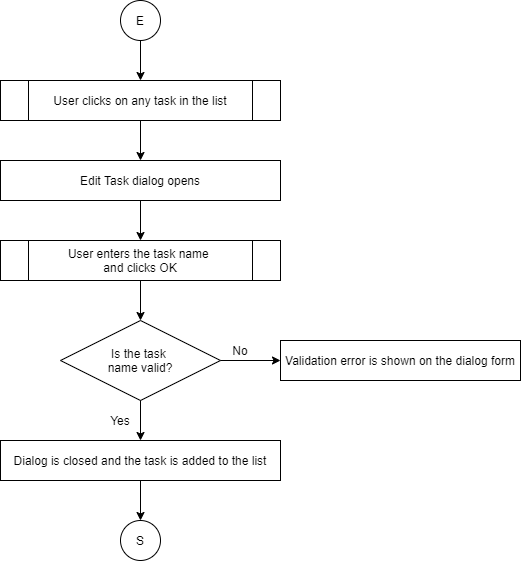

The diagram above was exported from draw.io. Its source (the exported page's mxGraphModel, read from the mxfile embedded in the PNG):
<mxGraphModel dx="868" dy="401" grid="1" gridSize="10" guides="1" tooltips="1" connect="1" arrows="1" fold="1" page="1" pageScale="1" pageWidth="850" pageHeight="1100" math="0" shadow="0">
  <root>
    <mxCell id="0" />
    <mxCell id="1" parent="0" />
    <mxCell id="2" value="E" style="ellipse;whiteSpace=wrap;html=1;aspect=fixed;" vertex="1" parent="1">
      <mxGeometry x="280" y="40" width="40" height="40" as="geometry" />
    </mxCell>
    <mxCell id="3" value="User enters the task name &lt;br&gt;and clicks OK" style="shape=process;whiteSpace=wrap;html=1;backgroundOutline=1;" vertex="1" parent="1">
      <mxGeometry x="160" y="280" width="280" height="40" as="geometry" />
    </mxCell>
    <mxCell id="4" value="Is the task &lt;br&gt;name valid?" style="rhombus;whiteSpace=wrap;html=1;" vertex="1" parent="1">
      <mxGeometry x="220" y="360" width="160" height="80" as="geometry" />
    </mxCell>
    <mxCell id="5" value="Dialog is closed and the task is added to the list" style="rounded=0;whiteSpace=wrap;html=1;" vertex="1" parent="1">
      <mxGeometry x="160" y="480" width="280" height="40" as="geometry" />
    </mxCell>
    <mxCell id="6" value="Validation error is shown on the dialog form" style="rounded=0;whiteSpace=wrap;html=1;" vertex="1" parent="1">
      <mxGeometry x="440" y="380" width="240" height="40" as="geometry" />
    </mxCell>
    <mxCell id="7" value="User clicks on any task in the list" style="shape=process;whiteSpace=wrap;html=1;backgroundOutline=1;" vertex="1" parent="1">
      <mxGeometry x="160" y="120" width="280" height="40" as="geometry" />
    </mxCell>
    <mxCell id="8" value="Edit Task dialog opens" style="rounded=0;whiteSpace=wrap;html=1;" vertex="1" parent="1">
      <mxGeometry x="160" y="200" width="280" height="40" as="geometry" />
    </mxCell>
    <mxCell id="9" value="S" style="ellipse;whiteSpace=wrap;html=1;aspect=fixed;" vertex="1" parent="1">
      <mxGeometry x="280" y="560" width="40" height="40" as="geometry" />
    </mxCell>
    <mxCell id="10" value="" style="endArrow=classic;html=1;exitX=0.5;exitY=1;exitDx=0;exitDy=0;" edge="1" source="2" parent="1">
      <mxGeometry width="50" height="50" relative="1" as="geometry">
        <mxPoint x="260" y="280" as="sourcePoint" />
        <mxPoint x="300" y="120" as="targetPoint" />
      </mxGeometry>
    </mxCell>
    <mxCell id="11" value="" style="endArrow=classic;html=1;exitX=0.5;exitY=1;exitDx=0;exitDy=0;" edge="1" parent="1">
      <mxGeometry width="50" height="50" relative="1" as="geometry">
        <mxPoint x="300" y="160" as="sourcePoint" />
        <mxPoint x="300" y="200" as="targetPoint" />
      </mxGeometry>
    </mxCell>
    <mxCell id="12" value="" style="endArrow=classic;html=1;exitX=0.5;exitY=1;exitDx=0;exitDy=0;" edge="1" parent="1">
      <mxGeometry width="50" height="50" relative="1" as="geometry">
        <mxPoint x="300" y="240" as="sourcePoint" />
        <mxPoint x="300" y="280" as="targetPoint" />
      </mxGeometry>
    </mxCell>
    <mxCell id="13" value="" style="endArrow=classic;html=1;exitX=0.5;exitY=1;exitDx=0;exitDy=0;" edge="1" parent="1">
      <mxGeometry width="50" height="50" relative="1" as="geometry">
        <mxPoint x="300" y="320" as="sourcePoint" />
        <mxPoint x="300" y="360" as="targetPoint" />
      </mxGeometry>
    </mxCell>
    <mxCell id="14" value="" style="endArrow=classic;html=1;exitX=0.5;exitY=1;exitDx=0;exitDy=0;" edge="1" parent="1">
      <mxGeometry width="50" height="50" relative="1" as="geometry">
        <mxPoint x="300" y="440" as="sourcePoint" />
        <mxPoint x="300" y="480" as="targetPoint" />
      </mxGeometry>
    </mxCell>
    <mxCell id="15" value="" style="endArrow=classic;html=1;exitX=0.5;exitY=1;exitDx=0;exitDy=0;" edge="1" parent="1">
      <mxGeometry width="50" height="50" relative="1" as="geometry">
        <mxPoint x="300" y="520" as="sourcePoint" />
        <mxPoint x="300" y="560" as="targetPoint" />
      </mxGeometry>
    </mxCell>
    <mxCell id="16" value="" style="endArrow=classic;html=1;exitX=1;exitY=0.5;exitDx=0;exitDy=0;" edge="1" source="4" target="6" parent="1">
      <mxGeometry width="50" height="50" relative="1" as="geometry">
        <mxPoint x="310" y="530" as="sourcePoint" />
        <mxPoint x="310" y="570" as="targetPoint" />
      </mxGeometry>
    </mxCell>
    <mxCell id="17" value="Yes" style="text;html=1;strokeColor=none;fillColor=none;align=center;verticalAlign=middle;whiteSpace=wrap;rounded=0;" vertex="1" parent="1">
      <mxGeometry x="260" y="450" width="40" height="20" as="geometry" />
    </mxCell>
    <mxCell id="18" value="No" style="text;html=1;strokeColor=none;fillColor=none;align=center;verticalAlign=middle;whiteSpace=wrap;rounded=0;" vertex="1" parent="1">
      <mxGeometry x="380" y="380" width="40" height="20" as="geometry" />
    </mxCell>
  </root>
</mxGraphModel>